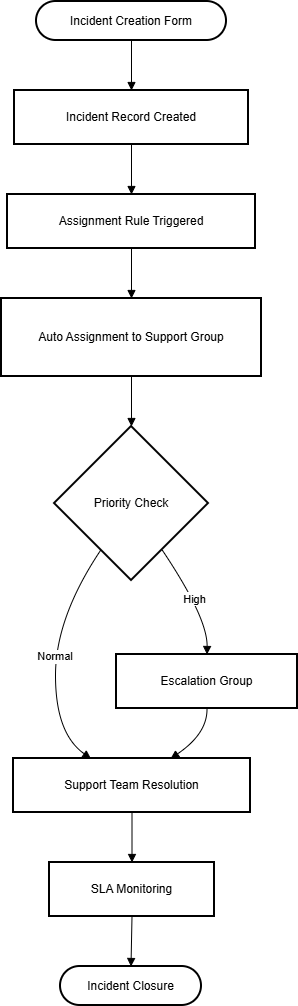

The diagram above was exported from draw.io. Its source (the exported page's mxGraphModel, read from the mxfile embedded in the PNG):
<mxGraphModel dx="1042" dy="562" grid="1" gridSize="10" guides="1" tooltips="1" connect="1" arrows="1" fold="1" page="1" pageScale="1" pageWidth="850" pageHeight="1100" math="0" shadow="0">
  <root>
    <mxCell id="0" />
    <mxCell id="1" parent="0" />
    <mxCell id="AHK0nAvwjTLDTshJ9b4--1" parent="1" style="rounded=1;whiteSpace=wrap;arcSize=50;strokeWidth=2;" value="Incident Creation Form" vertex="1">
      <mxGeometry height="39" width="190" x="55" y="1050" as="geometry" />
    </mxCell>
    <mxCell id="AHK0nAvwjTLDTshJ9b4--2" parent="1" style="whiteSpace=wrap;strokeWidth=2;" value="Incident Record Created" vertex="1">
      <mxGeometry height="54" width="234" x="33" y="1139" as="geometry" />
    </mxCell>
    <mxCell id="AHK0nAvwjTLDTshJ9b4--3" parent="1" style="whiteSpace=wrap;strokeWidth=2;" value="Assignment Rule Triggered" vertex="1">
      <mxGeometry height="54" width="248" x="26" y="1243" as="geometry" />
    </mxCell>
    <mxCell id="AHK0nAvwjTLDTshJ9b4--4" parent="1" style="whiteSpace=wrap;strokeWidth=2;" value="Auto Assignment to Support Group" vertex="1">
      <mxGeometry height="78" width="260" x="20" y="1347" as="geometry" />
    </mxCell>
    <mxCell id="AHK0nAvwjTLDTshJ9b4--5" parent="1" style="rhombus;strokeWidth=2;whiteSpace=wrap;" value="Priority Check" vertex="1">
      <mxGeometry height="154" width="154" x="73" y="1475" as="geometry" />
    </mxCell>
    <mxCell id="AHK0nAvwjTLDTshJ9b4--6" parent="1" style="whiteSpace=wrap;strokeWidth=2;" value="Escalation Group" vertex="1">
      <mxGeometry height="54" width="181" x="135" y="1703" as="geometry" />
    </mxCell>
    <mxCell id="AHK0nAvwjTLDTshJ9b4--7" parent="1" style="whiteSpace=wrap;strokeWidth=2;" value="Support Team Resolution" vertex="1">
      <mxGeometry height="54" width="237" x="32" y="1807" as="geometry" />
    </mxCell>
    <mxCell id="AHK0nAvwjTLDTshJ9b4--8" parent="1" style="whiteSpace=wrap;strokeWidth=2;" value="SLA Monitoring" vertex="1">
      <mxGeometry height="54" width="165" x="68" y="1911" as="geometry" />
    </mxCell>
    <mxCell id="AHK0nAvwjTLDTshJ9b4--9" parent="1" style="rounded=1;whiteSpace=wrap;arcSize=50;strokeWidth=2;" value="Incident Closure" vertex="1">
      <mxGeometry height="39" width="141" x="79" y="2015" as="geometry" />
    </mxCell>
    <mxCell id="AHK0nAvwjTLDTshJ9b4--10" edge="1" parent="1" source="AHK0nAvwjTLDTshJ9b4--1" style="curved=1;startArrow=none;endArrow=block;exitX=0.5;exitY=1;entryX=0.5;entryY=0;rounded=0;" target="AHK0nAvwjTLDTshJ9b4--2" value="">
      <mxGeometry relative="1" as="geometry">
        <Array as="points" />
      </mxGeometry>
    </mxCell>
    <mxCell id="AHK0nAvwjTLDTshJ9b4--11" edge="1" parent="1" source="AHK0nAvwjTLDTshJ9b4--2" style="curved=1;startArrow=none;endArrow=block;exitX=0.5;exitY=1;entryX=0.5;entryY=0;rounded=0;" target="AHK0nAvwjTLDTshJ9b4--3" value="">
      <mxGeometry relative="1" as="geometry">
        <Array as="points" />
      </mxGeometry>
    </mxCell>
    <mxCell id="AHK0nAvwjTLDTshJ9b4--12" edge="1" parent="1" source="AHK0nAvwjTLDTshJ9b4--3" style="curved=1;startArrow=none;endArrow=block;exitX=0.5;exitY=1;entryX=0.5;entryY=0;rounded=0;" target="AHK0nAvwjTLDTshJ9b4--4" value="">
      <mxGeometry relative="1" as="geometry">
        <Array as="points" />
      </mxGeometry>
    </mxCell>
    <mxCell id="AHK0nAvwjTLDTshJ9b4--13" edge="1" parent="1" source="AHK0nAvwjTLDTshJ9b4--4" style="curved=1;startArrow=none;endArrow=block;exitX=0.5;exitY=1;entryX=0.5;entryY=0;rounded=0;" target="AHK0nAvwjTLDTshJ9b4--5" value="">
      <mxGeometry relative="1" as="geometry">
        <Array as="points" />
      </mxGeometry>
    </mxCell>
    <mxCell id="AHK0nAvwjTLDTshJ9b4--14" edge="1" parent="1" source="AHK0nAvwjTLDTshJ9b4--5" style="curved=1;startArrow=none;endArrow=block;exitX=0.83;exitY=1;entryX=0.5;entryY=0.01;rounded=0;" target="AHK0nAvwjTLDTshJ9b4--6" value="High">
      <mxGeometry relative="1" as="geometry">
        <Array as="points">
          <mxPoint x="226" y="1666" />
        </Array>
      </mxGeometry>
    </mxCell>
    <mxCell id="AHK0nAvwjTLDTshJ9b4--15" edge="1" parent="1" source="AHK0nAvwjTLDTshJ9b4--5" style="curved=1;startArrow=none;endArrow=block;exitX=0.17;exitY=1;entryX=0.33;entryY=0.01;rounded=0;" target="AHK0nAvwjTLDTshJ9b4--7" value="Normal">
      <mxGeometry relative="1" as="geometry">
        <Array as="points">
          <mxPoint x="74" y="1666" />
          <mxPoint x="74" y="1782" />
        </Array>
      </mxGeometry>
    </mxCell>
    <mxCell id="AHK0nAvwjTLDTshJ9b4--16" edge="1" parent="1" source="AHK0nAvwjTLDTshJ9b4--6" style="curved=1;startArrow=none;endArrow=block;exitX=0.5;exitY=1.01;entryX=0.66;entryY=0.01;rounded=0;" target="AHK0nAvwjTLDTshJ9b4--7" value="">
      <mxGeometry relative="1" as="geometry">
        <Array as="points">
          <mxPoint x="226" y="1782" />
        </Array>
      </mxGeometry>
    </mxCell>
    <mxCell id="AHK0nAvwjTLDTshJ9b4--17" edge="1" parent="1" source="AHK0nAvwjTLDTshJ9b4--7" style="curved=1;startArrow=none;endArrow=block;exitX=0.5;exitY=1.01;entryX=0.5;entryY=0.01;rounded=0;" target="AHK0nAvwjTLDTshJ9b4--8" value="">
      <mxGeometry relative="1" as="geometry">
        <Array as="points" />
      </mxGeometry>
    </mxCell>
    <mxCell id="AHK0nAvwjTLDTshJ9b4--18" edge="1" parent="1" source="AHK0nAvwjTLDTshJ9b4--8" style="curved=1;startArrow=none;endArrow=block;exitX=0.5;exitY=1.01;entryX=0.5;entryY=0.01;rounded=0;" target="AHK0nAvwjTLDTshJ9b4--9" value="">
      <mxGeometry relative="1" as="geometry">
        <Array as="points" />
      </mxGeometry>
    </mxCell>
  </root>
</mxGraphModel>